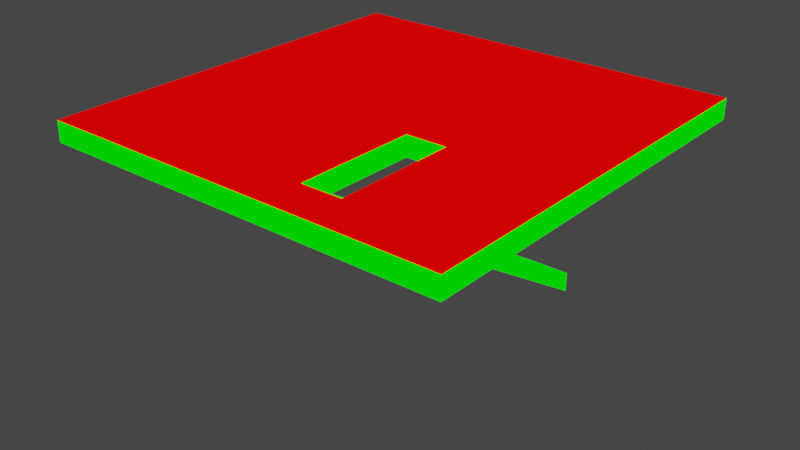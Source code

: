 # Source: test_stairs.blend  (saved by Blender 2.82.7; exported with 4.5.12 LTS)
import bpy
from mathutils import Matrix  # noqa: F401  (used for matrix-valued properties, if any)

bpy.ops.wm.read_factory_settings(use_empty=True)
scene = bpy.context.scene
scene.name = 'Scene'

# ---- collections
col_collection = bpy.data.collections.new('Collection'); scene.collection.children.link(col_collection)

# ---- materials (node trees are filled in below, after node groups)
mat_mat1 = bpy.data.materials.new('mat1')
mat_mat1.alpha_threshold = 0.0
mat_mat1.use_transparent_shadow = False
mat_mat1.line_color = (0.0, 0.0, 0.0, 1.0)
mat_mat2 = bpy.data.materials.new('mat2')
mat_mat2.use_transparent_shadow = False

# ---- material node trees
mat_mat1.use_nodes = True; mat_mat1.node_tree.nodes.clear()
_N = mat_mat1.node_tree.nodes; _L = mat_mat1.node_tree.links
n0 = _N.new('ShaderNodeOutputMaterial'); n0.name = 'Material Output'; n0.location = (300, 300)
n1 = _N.new('ShaderNodeRGB'); n1.name = 'RGB'; n1.location = (9, 283)
n1.outputs[0].default_value = (1.0, 0.0, 0.0, 1.0)
_L.new(n1.outputs[0], n0.inputs[0])
n0.is_active_output = True
mat_mat2.use_nodes = True; mat_mat2.node_tree.nodes.clear()
_N = mat_mat2.node_tree.nodes; _L = mat_mat2.node_tree.links
n0 = _N.new('ShaderNodeOutputMaterial'); n0.name = 'Material Output'; n0.location = (300, 300)
n1 = _N.new('ShaderNodeRGB'); n1.name = 'RGB'; n1.location = (87, 301)
n1.outputs[0].default_value = (0.0, 1.0, 0.0, 1.0)
_L.new(n1.outputs[0], n0.inputs[0])
n0.is_active_output = True

# ---- world
world_world = bpy.data.worlds.new('World'); scene.world = world_world
world_world.use_nodes = True; world_world.node_tree.nodes.clear()
_N = world_world.node_tree.nodes; _L = world_world.node_tree.links
n0 = _N.new('ShaderNodeOutputWorld'); n0.name = 'World Output'; n0.location = (300, 300)
n1 = _N.new('ShaderNodeBackground'); n1.name = 'Background'; n1.location = (10, 300)
n1.inputs[0].default_value = (0.05088, 0.05088, 0.05088, 1.0)
_L.new(n1.outputs[0], n0.inputs[0])
n0.is_active_output = True
world_world.color = (0.05088, 0.05088, 0.05088)
world_world.use_sun_shadow = False
world_world.sun_shadow_jitter_overblur = 0.0

# ---- meshes
me_tile_test_v = bpy.data.meshes.new('tile_test_v')
me_tile_test_v.from_pydata([(20.0, 20.0, 1.0), (20.0, 20.0, -1.0), (20.0, -20.0, 1.0), (20.0, -20.0, -1.0), (-20.0, 20.0, 1.0), (-20.0, 20.0, -1.0), (-20.0, -20.0, 1.0), (-20.0, -20.0, -1.0), (4.0, -16.0, -1.0), (4.0, -16.0, 1.0), (4.0, -4.0, -1.0), (4.0, -4.0, 1.0), (8.0, -16.0, -1.0), (8.0, -16.0, 1.0), (8.0, -4.0, -1.0), (8.0, -4.0, 1.0), (4.0, 16.0, -21.0), (4.0, 16.0, -19.0), (8.0, 16.0, -21.0), (8.0, 16.0, -19.0)], [], [(5, 4, 0, 1), (1, 0, 2, 3), (13, 12, 18, 19), (7, 6, 4, 5), (12, 8, 16, 18), (3, 2, 6, 7), (8, 10, 11, 9), (10, 14, 15, 11), (14, 12, 13, 15), (8, 9, 17, 16), (18, 16, 17, 19), (9, 13, 19, 17), (4, 6, 9, 11), (6, 2, 13, 9), (2, 0, 15, 13), (0, 4, 11, 15), (7, 5, 10, 8), (3, 7, 8, 12), (1, 3, 12, 14), (5, 1, 14, 10)])
me_tile_test_v.polygons.foreach_set('material_index', [1, 1, 1, 1, 1, 1, 1, 1, 1, 1, 1, 1, 0, 0, 0, 0, 0, 0, 0, 0])
_uv = me_tile_test_v.uv_layers.new(name='UVMap')
_uv.uv.foreach_set('vector', [0.5237, 0.4999, 0.4999, 0.4999, 0.4999, 0.02393, 0.5237, 0.02393, 0.4999, 0.0001375, 0.4999, 0.02393, 0.02393, 0.02393, 0.02393, 0.0001372, 0.9379, 0.6393, 0.9253, 0.6595, 0.4763, 0.6595, 0.489, 0.6393, 0.02393, 0.5237, 0.02393, 0.4999, 0.4999, 0.4999, 0.4999, 0.5237, 0.9253, 0.5239, 0.9253, 0.5715, 0.4763, 0.5715, 0.4763, 0.5239, 0.0001372, 0.02393, 0.02393, 0.02393, 0.02393, 0.4999, 0.0001374, 0.4999, 0.5239, 0.3333, 0.5239, 0.1905, 0.5477, 0.1905, 0.5477, 0.3333, 0.5239, 0.1905, 0.5239, 0.1429, 0.5477, 0.1429, 0.5477, 0.1905, 0.5239, 0.1429, 0.5239, 0.0001372, 0.5477, 0.0001372, 0.5477, 0.1429, 0.9253, 0.5715, 0.9379, 0.5917, 0.489, 0.5917, 0.4763, 0.5715, 0.5239, 0.3336, 0.5715, 0.3336, 0.5715, 0.3574, 0.5239, 0.3574, 0.9379, 0.5917, 0.9379, 0.6393, 0.489, 0.6393, 0.489, 0.5917, 0.4999, 0.4999, 0.02393, 0.4999, 0.07153, 0.2143, 0.2143, 0.2143, 0.02393, 0.4999, 0.02393, 0.02393, 0.07153, 0.1667, 0.07153, 0.2143, 0.02393, 0.02393, 0.4999, 0.02393, 0.2143, 0.1667, 0.07153, 0.1667, 0.4999, 0.02393, 0.4999, 0.4999, 0.2143, 0.2143, 0.2143, 0.1667, 0.4761, 0.5239, 0.4761, 0.9999, 0.1905, 0.7143, 0.1905, 0.5715, 0.0001372, 0.5239, 0.4761, 0.5239, 0.1905, 0.5715, 0.1429, 0.5715, 0.0001375, 0.9999, 0.0001372, 0.5239, 0.1429, 0.5715, 0.1429, 0.7143, 0.4761, 0.9999, 0.0001375, 0.9999, 0.1429, 0.7143, 0.1905, 0.7143])
me_tile_test_v.materials.append(mat_mat1)
me_tile_test_v.materials.append(mat_mat2)
me_tile_test_v.use_remesh_preserve_volume = False
me_tile_test_v.use_remesh_preserve_attributes = False
me_tile_test_v.use_mirror_vertex_groups = False
me_tile_test_v.update()

# ---- objects
ob_tile_test_v = bpy.data.objects.new('tile_test_v', me_tile_test_v)

# ---- transforms, parenting, visibility, modifiers, constraints
ob_tile_test_v.location = (0.0, 0.0, 0.0)
ob_tile_test_v.lock_rotations_4d = False
ob_tile_test_v.empty_display_type = 'ARROWS'
ob_tile_test_v.lineart.crease_threshold = 0.0

# ---- collection membership
col_collection.objects.link(ob_tile_test_v)

# ---- scene / render settings (as saved in the file)
scene.frame_start = 1; scene.frame_end = 250; scene.frame_set(1)
scene.render.engine = 'BLENDER_EEVEE_NEXT'
scene.cycles.use_denoising = False
scene.cycles.samples = 128
scene.cycles.sampling_pattern = 'TABULATED_SOBOL'
scene.cycles.use_adaptive_sampling = False
scene.cycles.use_light_tree = False
scene.view_settings.view_transform = 'Filmic'
bpy.context.view_layer.update()

# ---- added for rendering (the .blend has no active camera and no usable light): camera, sun
cam_auto = bpy.data.cameras.new('AutoCamera')
cam_auto.lens = 50.0
cam_auto.sensor_width = 36.0
cam_auto.clip_end = 1000.0
ob_auto_camera = bpy.data.objects.new('AutoCamera', cam_auto)
scene.collection.objects.link(ob_auto_camera)
ob_auto_camera.location = (56.1574, -67.3889, 34.9259)
ob_auto_camera.rotation_euler = (1.09748, -7.21219e-08, 0.694738)
scene.camera = ob_auto_camera
light_auto_sun = bpy.data.lights.new('AutoSun', 'SUN')
light_auto_sun.energy = 3.0
light_auto_sun.angle = 0.0523599
ob_auto_sun = bpy.data.objects.new('AutoSun', light_auto_sun)
scene.collection.objects.link(ob_auto_sun)
ob_auto_sun.rotation_euler = (0.872665, 0.174533, 0.523599)
bpy.context.view_layer.update()
